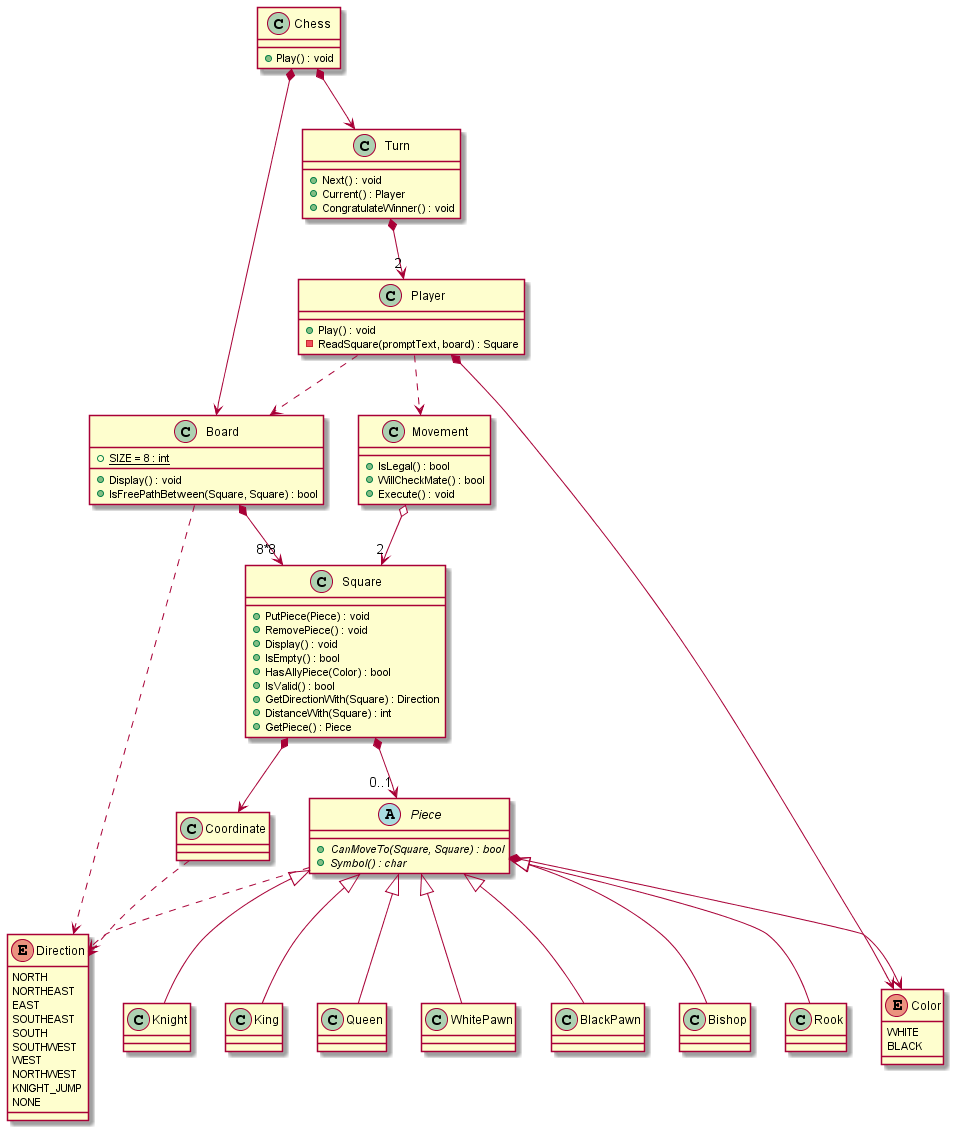

The diagram above was rendered by PlantUML. Its source (embedded in the PNG):
@startuml Chess


class Chess {
    + Play() : void
}

class Board {
    +{static} SIZE = 8 : int
    + Display() : void
    + IsFreePathBetween(Square, Square) : bool
}

class Turn {
    + Next() : void
    + Current() : Player
    + CongratulateWinner() : void
}

class Player {
    + Play() : void
    - ReadSquare(promptText, board) : Square
}

class Square {
    + PutPiece(Piece) : void
    + RemovePiece() : void
    + Display() : void
    + IsEmpty() : bool
    + HasAllyPiece(Color) : bool
    + IsValid() : bool
    + GetDirectionWith(Square) : Direction
    + DistanceWith(Square) : int
    + GetPiece() : Piece
}

class Movement {
    + IsLegal() : bool
    + WillCheckMate() : bool
    + Execute() : void
}

enum Direction {
    NORTH
    NORTHEAST
    EAST
    SOUTHEAST
    SOUTH
    SOUTHWEST
    WEST
    NORTHWEST
    KNIGHT_JUMP
    NONE
}

enum Color {
    WHITE
    BLACK
}

abstract class Piece {
    + {abstract} CanMoveTo(Square, Square) : bool
    + {abstract} Symbol() : char
}

class Bishop {

}

class Rook {

}

class Knight {

}

class King {

}

class Queen {

}

class WhitePawn {

}

class BlackPawn {

}


Chess *--> Board
Chess *--> Turn

Turn *--> "2" Player

Player *--> Color
Player ..> Board
Player ..> Movement

Board *--> "8*8" Square
Square *--> "0..1" Piece
Square *--> Coordinate

Movement o--> "2" Square

Piece *--> Color
Piece <|-- Bishop
Piece <|-- Rook
Piece <|-- Knight
Piece <|-- King
Piece <|-- Queen
Piece <|-- WhitePawn
Piece <|-- BlackPawn


Piece ..> Direction
Board ..> Direction
Coordinate ..> Direction


@enduml